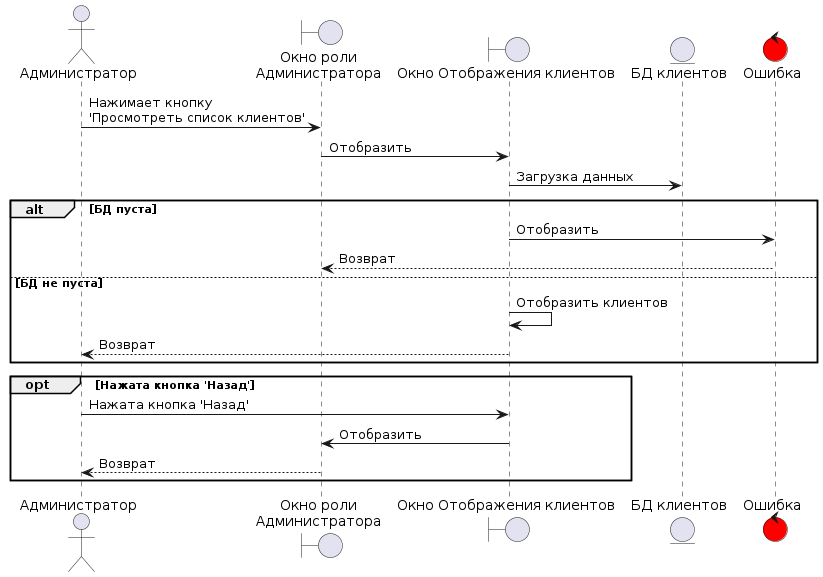

The diagram above was rendered by PlantUML. Its source (embedded in the PNG):
@startuml
actor admin as "Администратор"

boundary "Окно роли\nАдминистратора" as main_window
boundary "Окно Отображения клиентов" as client_list_window

entity "БД клиентов" as clients_db

control error as "Ошибка" #red

admin -> main_window : Нажимает кнопку\n'Просмотреть список клиентов'

main_window -> client_list_window : Отобразить
client_list_window -> clients_db : Загрузка данных

alt БД пуста
    client_list_window -> error : Отобразить
    error --> main_window : Возврат
else БД не пуста
    client_list_window -> client_list_window : Отобразить клиентов
    client_list_window --> admin : Возврат
end

opt Нажата кнопка 'Назад'
    admin -> client_list_window : Нажата кнопка 'Назад'
    client_list_window -> main_window : Отобразить
    main_window --> admin : Возврат
end
@enduml